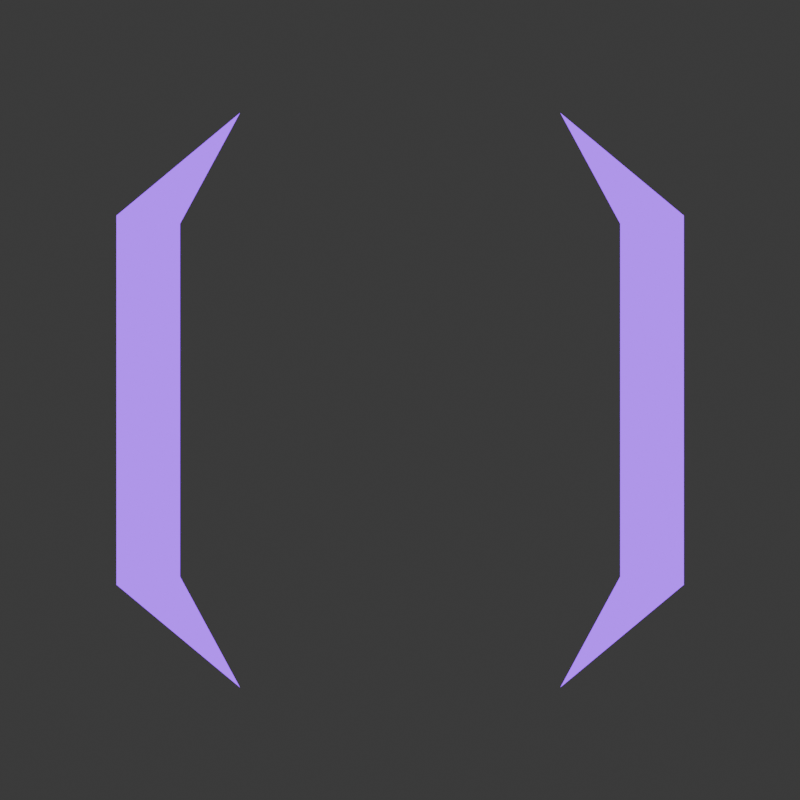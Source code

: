# Source: reticle.blend  (saved by Blender 4.3.34; exported with 4.5.12 LTS)
import bpy
from mathutils import Matrix  # noqa: F401  (used for matrix-valued properties, if any)

bpy.ops.wm.read_factory_settings(use_empty=True)
scene = bpy.context.scene
scene.name = 'Scene'

# ---- collections
col_collection = bpy.data.collections.new('Collection'); scene.collection.children.link(col_collection)

# ---- materials (node trees are filled in below, after node groups)
mat_material_001 = bpy.data.materials.new('Material.001')

# ---- material node trees
mat_material_001.use_nodes = True; mat_material_001.node_tree.nodes.clear()
_N = mat_material_001.node_tree.nodes; _L = mat_material_001.node_tree.links
n0 = _N.new('ShaderNodeBsdfPrincipled'); n0.name = 'Principled BSDF'; n0.location = (10, 300)
n0.inputs[0].default_value = (1.0, 1.0, 1.0, 1.0)
n0.inputs[27].default_value = (0.269, 0.0, 1.0, 1.0)
n0.inputs[28].default_value = 2.3
n1 = _N.new('ShaderNodeOutputMaterial'); n1.name = 'Material Output'; n1.location = (300, 300)
_L.new(n0.outputs[0], n1.inputs[0])
n1.is_active_output = True

# ---- world
world_world = bpy.data.worlds.new('World'); scene.world = world_world
world_world.use_nodes = True; world_world.node_tree.nodes.clear()
_N = world_world.node_tree.nodes; _L = world_world.node_tree.links
n0 = _N.new('ShaderNodeOutputWorld'); n0.name = 'World Output'; n0.location = (300, 300)
n1 = _N.new('ShaderNodeBackground'); n1.name = 'Background'; n1.location = (10, 300)
n1.inputs[0].default_value = (0.05088, 0.05088, 0.05088, 1.0)
_L.new(n1.outputs[0], n0.inputs[0])
n0.is_active_output = True
world_world.color = (0.05088, 0.05088, 0.05088)
world_world.sun_shadow_jitter_overblur = 0.0

# ---- cameras
cam_camera_001 = bpy.data.cameras.new('Camera.001')
cam_camera_001.type = 'ORTHO'

# ---- meshes
me_plane = bpy.data.meshes.new('Plane')
me_plane.from_pydata([(-0.6634, -10.65, 0.0), (0.6634, -10.65, 0.0), (-0.6338, -8.26, 0.0), (0.6338, -8.26, 0.0), (-1.033, -6.007, 0.0), (1.033, -6.007, 0.0), (-0.6634, 10.65, 0.0), (0.6634, 10.65, 0.0), (-0.6338, 8.26, 0.0), (0.6338, 8.26, 0.0), (-1.033, 6.007, 0.0), (1.033, 6.007, 0.0)], [], [(0, 1, 3, 2), (3, 1, 5), (0, 2, 4), (6, 8, 9, 7), (9, 11, 7), (6, 10, 8)])
_uv = me_plane.uv_layers.new(name='UVMap')
_uv.uv.foreach_set('vector', [0.0, 0.0, 1.0, 0.0, 1.0, 1.0, 0.0, 1.0, 1.0, 1.0, 1.0, 0.0, 1.0, 0.0, 0.0, 0.0, 0.0, 1.0, 0.0, 0.0, 0.0, 0.0, 0.0, 1.0, 1.0, 1.0, 1.0, 0.0, 1.0, 1.0, 1.0, 0.0, 1.0, 0.0, 0.0, 0.0, 0.0, 0.0, 0.0, 1.0])
me_plane.materials.append(mat_material_001)
me_plane.use_mirror_x = True
me_plane.use_mirror_y = True
me_plane.use_mirror_z = True
me_plane.update()

# ---- objects
ob_plane = bpy.data.objects.new('Plane', me_plane)
ob_camera = bpy.data.objects.new('Camera', cam_camera_001)

# ---- transforms, parenting, visibility, modifiers, constraints
ob_plane.location = (0.0, -1.192e-07, 0.0)
ob_plane.rotation_euler = (-0.0, 1.571, 0.0)
ob_plane.scale = (2.087, 0.1998, 1.0)
ob_plane.use_mesh_mirror_x = True
ob_plane.use_mesh_mirror_y = True
ob_plane.use_mesh_mirror_z = True
ob_camera.location = (5.401, 2.361e-07, -2.361e-07)
ob_camera.rotation_euler = (1.571, -0.0, 1.571)

# ---- collection membership
col_collection.objects.link(ob_plane)
col_collection.objects.link(ob_camera)

# ---- scene / render settings (as saved in the file)
scene.camera = ob_camera
scene.frame_start = 1; scene.frame_end = 250; scene.frame_set(4)
scene.render.engine = 'CYCLES'
scene.render.resolution_x = 256
scene.render.resolution_y = 256
scene.render.film_transparent = True
bpy.context.view_layer.update()
